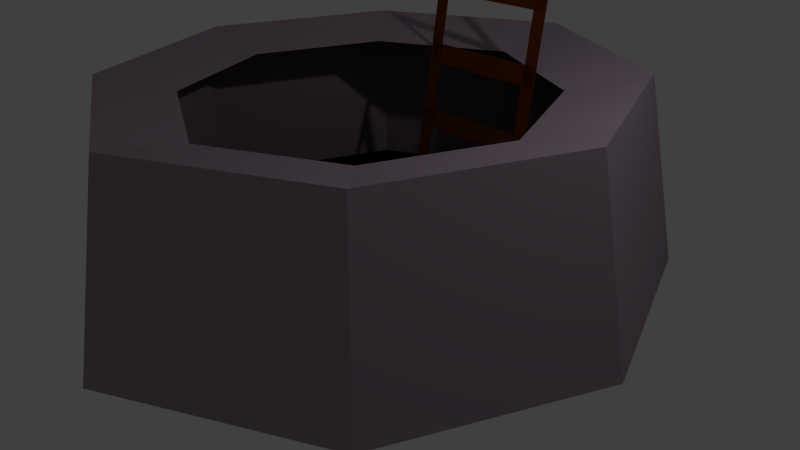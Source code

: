 # Source: mine1.blend  (saved by Blender 2.73.0; exported with 4.5.12 LTS)
import bpy
from mathutils import Matrix  # noqa: F401  (used for matrix-valued properties, if any)

bpy.ops.wm.read_factory_settings(use_empty=True)
scene = bpy.context.scene
scene.name = 'Scene'

# ---- collections
col_collection_1 = bpy.data.collections.new('Collection 1'); scene.collection.children.link(col_collection_1)

# ---- materials (node trees are filled in below, after node groups)
mat_material_001 = bpy.data.materials.new('Material.001')
mat_material_001.alpha_threshold = 0.0
mat_material_001.use_transparent_shadow = False
mat_material_001.diffuse_color = (0.1679, 0.04042, 0.003031, 1.0)
mat_material_001.roughness = 0.5
mat_material_001.line_color = (0.0, 0.0, 0.0, 1.0)
mat_material_002 = bpy.data.materials.new('Material.002')
mat_material_002.alpha_threshold = 0.0
mat_material_002.use_transparent_shadow = False
mat_material_002.diffuse_color = (0.3588, 0.2818, 0.3455, 1.0)
mat_material_002.roughness = 0.5
mat_material_002.line_color = (0.0, 0.0, 0.0, 1.0)
mat_material_003 = bpy.data.materials.new('Material.003')
mat_material_003.alpha_threshold = 0.0
mat_material_003.use_transparent_shadow = False
mat_material_003.diffuse_color = (0.0, 0.0, 0.0, 1.0)
mat_material_003.roughness = 0.5

# ---- material node trees

# ---- world
world_world = bpy.data.worlds.new('World'); scene.world = world_world
world_world.color = (0.05088, 0.05088, 0.05088)
world_world.use_sun_shadow = False
world_world.sun_shadow_jitter_overblur = 0.0
world_world.cycles.sampling_method = 'MANUAL'
world_world.cycles.sample_map_resolution = 256

# ---- cameras
cam_camera = bpy.data.cameras.new('Camera')
cam_camera.clip_end = 100.0
cam_camera.lens = 35.0
cam_camera.sensor_width = 32.0
cam_camera.sensor_height = 18.0
cam_camera.ortho_scale = 7.314
cam_camera.dof.focus_distance = 0.0
cam_camera.dof.aperture_fstop = 128.0

# ---- lights
light_lamp = bpy.data.lights.new('Lamp', 'POINT')
light_lamp.transmission_factor = 0.0
light_lamp.cutoff_distance = 30.0
light_lamp.energy = 100.0
light_lamp.shadow_buffer_clip_start = 1.001
light_lamp.shadow_soft_size = 0.1
light_lamp.shadow_maximum_resolution = 0.006
light_lamp.use_absolute_resolution = True
light_lamp.cycles.use_multiple_importance_sampling = False

# ---- meshes
me_plane_002 = bpy.data.meshes.new('Plane.002')
me_plane_002.from_pydata([(-1.0, -1.0, 0.0), (1.0, -1.0, 0.0), (-1.0, 1.0, 0.0), (1.0, 1.0, 0.0), (0.8116, 2.985, -5.906e-08), (1.029, 2.985, -5.906e-08), (0.8116, -53.38, 5.906e-08), (1.029, -53.38, 5.906e-08), (-1.043, 2.985, -5.906e-08), (-0.8261, 2.985, -5.906e-08), (-1.043, -53.38, 5.906e-08), (-0.8261, -53.38, 5.906e-08), (-1.0, -6.858, 2.096e-09), (1.0, -6.858, 2.096e-09), (-1.0, -4.858, -2.096e-09), (1.0, -4.858, -2.096e-09), (-1.0, -13.39, 2.096e-09), (1.0, -13.39, 2.096e-09), (-1.0, -11.39, -2.096e-09), (1.0, -11.39, -2.096e-09), (-1.0, -20.5, 2.096e-09), (1.0, -20.5, 2.096e-09), (-1.0, -18.5, -2.096e-09), (1.0, -18.5, -2.096e-09), (-1.0, -27.32, 2.096e-09), (1.0, -27.32, 2.096e-09), (-1.0, -25.32, -2.096e-09), (1.0, -25.32, -2.096e-09), (-1.0, -34.23, -4.747e-07), (1.0, -34.23, -4.747e-07), (-1.0, -32.23, -4.789e-07), (1.0, -32.23, -4.789e-07), (-1.0, -41.91, -4.747e-07), (1.0, -41.91, -4.747e-07), (-1.0, -39.91, -4.789e-07), (1.0, -39.91, -4.789e-07), (-1.0, -49.11, -4.747e-07), (1.0, -49.11, -4.747e-07), (-1.0, -47.11, -4.789e-07), (1.0, -47.11, -4.789e-07)], [], [(0, 1, 3, 2), (4, 5, 7, 6), (8, 9, 11, 10), (12, 13, 15, 14), (16, 17, 19, 18), (20, 21, 23, 22), (24, 25, 27, 26), (28, 29, 31, 30), (32, 33, 35, 34), (36, 37, 39, 38)])
me_plane_002.materials.append(mat_material_001)
me_plane_002.use_remesh_preserve_volume = False
me_plane_002.use_remesh_preserve_attributes = False
me_plane_002.use_mirror_vertex_groups = False
me_plane_002.update()
me_cube = bpy.data.meshes.new('Cube')
me_cube.from_pydata([(1.0, 1.0, -1.0), (1.0, -1.0, -1.0), (-1.0, -1.0, -1.0), (-1.0, 1.0, -1.0), (1.0, 1.0, 1.0), (1.0, -1.0, 1.0), (-1.0, -1.0, 1.0), (-1.0, 1.0, 1.0), (1.788e-07, 1.499, -1.0), (0.0, -1.499, -1.0), (2.384e-07, 1.499, 1.0), (-5.364e-07, -1.499, 1.0), (1.413, -5.96e-08, -1.0), (-1.413, 2.98e-07, -1.0), (1.413, -5.364e-07, 1.0), (-1.413, 1.788e-07, 1.0), (8.941e-08, 1.192e-07, -1.0), (1.64, 1.67, -1.21), (1.64, -1.625, -1.21), (-1.655, -1.625, -1.21), (-1.655, 1.67, -1.21), (1.434, 1.464, 1.193), (1.434, -1.418, 1.193), (-1.449, -1.418, 1.193), (-1.449, 1.464, 1.193), (-0.007618, 2.492, -1.21), (-0.007618, -2.446, -1.21), (-0.007618, 2.183, 1.193), (-0.007619, -2.137, 1.193), (2.32, 0.02285, -1.21), (-2.335, 0.02285, -1.21), (2.028, 0.02285, 1.193), (-2.044, 0.02285, 1.193)], [], [(16, 9, 2, 13), (3, 13, 30, 20), (13, 2, 19, 30), (7, 10, 27, 24), (6, 15, 32, 23), (15, 7, 24, 32), (1, 12, 29, 18), (12, 1, 9, 16), (0, 12, 16, 8), (9, 1, 18, 26), (5, 11, 28, 22), (8, 16, 13, 3), (29, 31, 22, 18), (26, 28, 23, 19), (30, 32, 24, 20), (27, 25, 20, 24), (21, 17, 25, 27), (18, 22, 28, 26), (19, 23, 32, 30), (17, 21, 31, 29), (2, 9, 26, 19), (10, 4, 21, 27), (8, 3, 20, 25), (0, 8, 25, 17), (11, 6, 23, 28), (4, 14, 31, 21), (14, 5, 22, 31), (12, 0, 17, 29)])
me_cube.polygons.foreach_set('material_index', [1, 1, 1, 0, 0, 0, 1, 1, 1, 1, 0, 1, 0, 0, 0, 0, 0, 0, 0, 0, 1, 0, 1, 1, 0, 0, 0, 1])
me_cube.materials.append(mat_material_002)
me_cube.materials.append(mat_material_003)
me_cube.use_remesh_preserve_volume = False
me_cube.use_remesh_preserve_attributes = False
me_cube.use_mirror_vertex_groups = False
me_cube.update()

# ---- objects
ob_plane_002 = bpy.data.objects.new('Plane.002', me_plane_002)
ob_cube = bpy.data.objects.new('Cube', me_cube)
ob_lamp = bpy.data.objects.new('Lamp', light_lamp)
ob_camera = bpy.data.objects.new('Camera', cam_camera)

# ---- transforms, parenting, visibility, modifiers, constraints
ob_plane_002.location = (0.04994, 2.338, 4.654)
ob_plane_002.rotation_euler = (1.401, -0.0, 0.0)
ob_plane_002.scale = (0.8727, 0.1319, 1.0)
ob_plane_002.lineart.crease_threshold = 0.0
ob_cube.location = (0.0, 0.0, 1.164)
ob_cube.scale = (1.613, 1.613, 1.013)
ob_cube.lock_rotations_4d = False
ob_cube.empty_display_type = 'ARROWS'
ob_cube.lineart.crease_threshold = 0.0
ob_lamp.location = (4.076, 1.005, 5.904)
ob_lamp.rotation_euler = (0.6503, 0.05522, 1.866)
ob_lamp.lock_rotations_4d = False
ob_lamp.empty_display_type = 'ARROWS'
ob_lamp.color = (0.0, 0.0, 0.0, 0.0)
ob_lamp.lineart.crease_threshold = 0.0
ob_camera.location = (7.481, -6.508, 5.344)
ob_camera.rotation_euler = (1.109, 0.01082, 0.8149)
ob_camera.lock_rotations_4d = False
ob_camera.empty_display_type = 'ARROWS'
ob_camera.color = (0.0, 0.0, 0.0, 0.0)
ob_camera.display_type = 'WIRE'
ob_camera.lineart.crease_threshold = 0.0

# ---- collection membership
col_collection_1.objects.link(ob_plane_002)
col_collection_1.objects.link(ob_cube)
col_collection_1.objects.link(ob_lamp)
col_collection_1.objects.link(ob_camera)

# ---- scene / render settings (as saved in the file)
scene.camera = ob_camera
scene.frame_start = 1; scene.frame_end = 250; scene.frame_set(1)
scene.render.engine = 'BLENDER_EEVEE_NEXT'
scene.render.resolution_percentage = 50
scene.render.dither_intensity = 0.0
scene.cycles.use_denoising = False
scene.cycles.samples = 10
scene.cycles.sampling_pattern = 'TABULATED_SOBOL'
scene.cycles.light_sampling_threshold = 0.0
scene.cycles.use_adaptive_sampling = False
scene.cycles.use_light_tree = False
scene.cycles.blur_glossy = 0.0
scene.cycles.pixel_filter_type = 'GAUSSIAN'
scene.cycles.sample_clamp_indirect = 0.0
scene.view_settings.view_transform = 'Standard'
bpy.context.view_layer.update()
